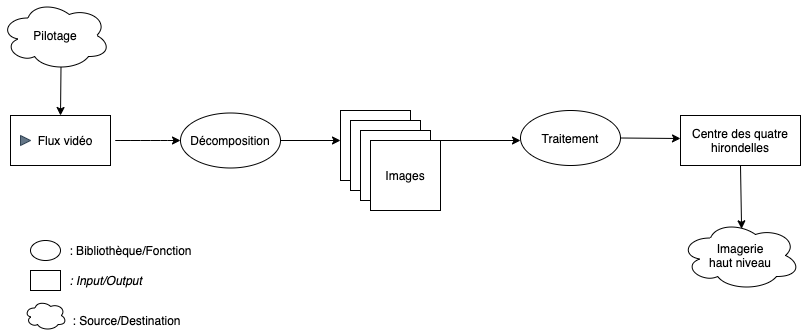

The diagram above was exported from draw.io. Its source (the exported page's mxGraphModel, read from the mxfile embedded in the PNG):
<mxGraphModel dx="925" dy="464" grid="1" gridSize="10" guides="1" tooltips="1" connect="1" arrows="1" fold="1" page="1" pageScale="1" pageWidth="827" pageHeight="1169" math="0" shadow="0">
  <root>
    <mxCell id="0" />
    <mxCell id="1" parent="0" />
    <mxCell id="mZJ64SP-WV4h7i1fotkM-32" value="" style="endArrow=classic;html=1;" edge="1" parent="1">
      <mxGeometry width="50" height="50" relative="1" as="geometry">
        <mxPoint x="138" y="170" as="sourcePoint" />
        <mxPoint x="188" y="170" as="targetPoint" />
        <Array as="points">
          <mxPoint x="118" y="170" />
          <mxPoint x="138" y="170" />
          <mxPoint x="168" y="170" />
        </Array>
      </mxGeometry>
    </mxCell>
    <mxCell id="mZJ64SP-WV4h7i1fotkM-33" value="Décomposition" style="ellipse;whiteSpace=wrap;html=1;" vertex="1" parent="1">
      <mxGeometry x="188" y="142.5" width="100" height="55" as="geometry" />
    </mxCell>
    <mxCell id="mZJ64SP-WV4h7i1fotkM-34" value="image" style="rounded=0;whiteSpace=wrap;html=1;" vertex="1" parent="1">
      <mxGeometry x="348" y="140" width="70" height="70" as="geometry" />
    </mxCell>
    <mxCell id="mZJ64SP-WV4h7i1fotkM-35" value="image" style="rounded=0;whiteSpace=wrap;html=1;" vertex="1" parent="1">
      <mxGeometry x="358" y="150" width="70" height="70" as="geometry" />
    </mxCell>
    <mxCell id="mZJ64SP-WV4h7i1fotkM-36" value="image" style="rounded=0;whiteSpace=wrap;html=1;" vertex="1" parent="1">
      <mxGeometry x="368" y="160" width="70" height="70" as="geometry" />
    </mxCell>
    <mxCell id="mZJ64SP-WV4h7i1fotkM-37" value="Images" style="rounded=0;whiteSpace=wrap;html=1;" vertex="1" parent="1">
      <mxGeometry x="378" y="170" width="70" height="70" as="geometry" />
    </mxCell>
    <mxCell id="mZJ64SP-WV4h7i1fotkM-38" value="&amp;nbsp; &amp;nbsp;Flux vidéo" style="html=1;whiteSpace=wrap;container=1;recursiveResize=0;collapsible=0;" vertex="1" parent="1">
      <mxGeometry x="18" y="145" width="100" height="50" as="geometry" />
    </mxCell>
    <mxCell id="mZJ64SP-WV4h7i1fotkM-39" value="" style="triangle;whiteSpace=wrap;html=1;fillColor=#647687;strokeColor=#314354;fontColor=#ffffff;" vertex="1" parent="mZJ64SP-WV4h7i1fotkM-38">
      <mxGeometry x="10" y="20" width="10" height="10" as="geometry" />
    </mxCell>
    <mxCell id="mZJ64SP-WV4h7i1fotkM-40" value="" style="endArrow=classic;html=1;" edge="1" parent="1">
      <mxGeometry width="50" height="50" relative="1" as="geometry">
        <mxPoint x="448" y="170" as="sourcePoint" />
        <mxPoint x="528" y="170" as="targetPoint" />
        <Array as="points" />
      </mxGeometry>
    </mxCell>
    <mxCell id="mZJ64SP-WV4h7i1fotkM-41" value="" style="ellipse;whiteSpace=wrap;html=1;" vertex="1" parent="1">
      <mxGeometry x="38" y="270" width="30" height="20" as="geometry" />
    </mxCell>
    <mxCell id="mZJ64SP-WV4h7i1fotkM-42" value="" style="rounded=0;whiteSpace=wrap;html=1;" vertex="1" parent="1">
      <mxGeometry x="38" y="300" width="30" height="20" as="geometry" />
    </mxCell>
    <mxCell id="mZJ64SP-WV4h7i1fotkM-43" value="&lt;i&gt;: Input/Output&lt;/i&gt;" style="text;html=1;align=center;verticalAlign=middle;resizable=0;points=[];autosize=1;" vertex="1" parent="1">
      <mxGeometry x="68" y="300" width="90" height="20" as="geometry" />
    </mxCell>
    <mxCell id="mZJ64SP-WV4h7i1fotkM-44" value=": Bibliothèque/Fonction" style="text;html=1;align=center;verticalAlign=middle;resizable=0;points=[];autosize=1;" vertex="1" parent="1">
      <mxGeometry x="68" y="270" width="140" height="20" as="geometry" />
    </mxCell>
    <mxCell id="mZJ64SP-WV4h7i1fotkM-45" value="" style="endArrow=classic;html=1;exitX=1;exitY=0.5;exitDx=0;exitDy=0;" edge="1" parent="1" source="mZJ64SP-WV4h7i1fotkM-33">
      <mxGeometry width="50" height="50" relative="1" as="geometry">
        <mxPoint x="368" y="280" as="sourcePoint" />
        <mxPoint x="348" y="170" as="targetPoint" />
      </mxGeometry>
    </mxCell>
    <mxCell id="mZJ64SP-WV4h7i1fotkM-46" value="" style="endArrow=classic;html=1;exitX=1;exitY=0.5;exitDx=0;exitDy=0;" edge="1" parent="1" source="mZJ64SP-WV4h7i1fotkM-48">
      <mxGeometry width="50" height="50" relative="1" as="geometry">
        <mxPoint x="628" y="200" as="sourcePoint" />
        <mxPoint x="688" y="168" as="targetPoint" />
      </mxGeometry>
    </mxCell>
    <mxCell id="mZJ64SP-WV4h7i1fotkM-47" style="edgeStyle=orthogonalEdgeStyle;rounded=0;orthogonalLoop=1;jettySize=auto;html=1;exitX=0.5;exitY=1;exitDx=0;exitDy=0;" edge="1" parent="1">
      <mxGeometry relative="1" as="geometry">
        <mxPoint x="648" y="240" as="sourcePoint" />
        <mxPoint x="648" y="240" as="targetPoint" />
      </mxGeometry>
    </mxCell>
    <mxCell id="mZJ64SP-WV4h7i1fotkM-48" value="Traitement" style="ellipse;whiteSpace=wrap;html=1;" vertex="1" parent="1">
      <mxGeometry x="528" y="140" width="100" height="55" as="geometry" />
    </mxCell>
    <mxCell id="mZJ64SP-WV4h7i1fotkM-49" value="&lt;span&gt;Centre des quatre hirondelles&lt;/span&gt;" style="html=1;whiteSpace=wrap;container=1;recursiveResize=0;collapsible=0;" vertex="1" parent="1">
      <mxGeometry x="688" y="145" width="120" height="50" as="geometry" />
    </mxCell>
    <mxCell id="mZJ64SP-WV4h7i1fotkM-50" value="Pilotage" style="ellipse;shape=cloud;whiteSpace=wrap;html=1;" vertex="1" parent="1">
      <mxGeometry x="8" y="30" width="110" height="70" as="geometry" />
    </mxCell>
    <mxCell id="mZJ64SP-WV4h7i1fotkM-51" value="Imagerie&lt;br&gt;haut niveau" style="ellipse;shape=cloud;whiteSpace=wrap;html=1;" vertex="1" parent="1">
      <mxGeometry x="688" y="250" width="120" height="70" as="geometry" />
    </mxCell>
    <mxCell id="mZJ64SP-WV4h7i1fotkM-53" value="" style="endArrow=classic;html=1;exitX=0.5;exitY=1;exitDx=0;exitDy=0;entryX=0.509;entryY=0.119;entryDx=0;entryDy=0;entryPerimeter=0;" edge="1" parent="1" source="mZJ64SP-WV4h7i1fotkM-49" target="mZJ64SP-WV4h7i1fotkM-51">
      <mxGeometry width="50" height="50" relative="1" as="geometry">
        <mxPoint x="340" y="270" as="sourcePoint" />
        <mxPoint x="736" y="220" as="targetPoint" />
      </mxGeometry>
    </mxCell>
    <mxCell id="mZJ64SP-WV4h7i1fotkM-55" value="" style="endArrow=classic;html=1;exitX=0.55;exitY=0.95;exitDx=0;exitDy=0;exitPerimeter=0;entryX=0.5;entryY=0;entryDx=0;entryDy=0;" edge="1" parent="1" source="mZJ64SP-WV4h7i1fotkM-50" target="mZJ64SP-WV4h7i1fotkM-38">
      <mxGeometry width="50" height="50" relative="1" as="geometry">
        <mxPoint x="340" y="270" as="sourcePoint" />
        <mxPoint x="390" y="220" as="targetPoint" />
      </mxGeometry>
    </mxCell>
    <mxCell id="mZJ64SP-WV4h7i1fotkM-57" value="" style="ellipse;shape=cloud;whiteSpace=wrap;html=1;" vertex="1" parent="1">
      <mxGeometry x="32" y="330" width="42" height="30" as="geometry" />
    </mxCell>
    <mxCell id="mZJ64SP-WV4h7i1fotkM-60" value=": Source/Destination" style="text;html=1;align=center;verticalAlign=middle;resizable=0;points=[];autosize=1;" vertex="1" parent="1">
      <mxGeometry x="74" y="340" width="120" height="20" as="geometry" />
    </mxCell>
  </root>
</mxGraphModel>